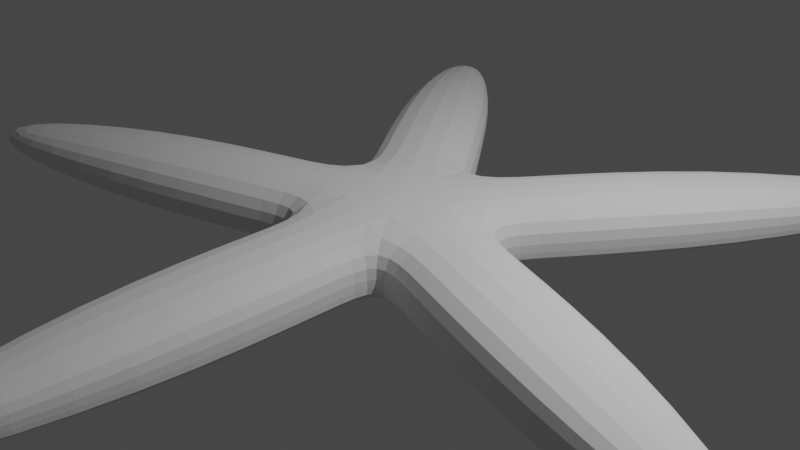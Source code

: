 # Source: Broach_BossStarfish.blend  (saved by Blender 2.91.10; exported with 4.5.12 LTS)
import bpy
from mathutils import Matrix  # noqa: F401  (used for matrix-valued properties, if any)

bpy.ops.wm.read_factory_settings(use_empty=True)
scene = bpy.context.scene
scene.name = 'Scene'

# ---- collections
col_collection = bpy.data.collections.new('Collection'); scene.collection.children.link(col_collection)

# ---- world
world_world = bpy.data.worlds.new('World'); scene.world = world_world
world_world.use_nodes = True; world_world.node_tree.nodes.clear()
_N = world_world.node_tree.nodes; _L = world_world.node_tree.links
n0 = _N.new('ShaderNodeOutputWorld'); n0.name = 'World Output'; n0.location = (300, 300)
n1 = _N.new('ShaderNodeBackground'); n1.name = 'Background'; n1.location = (10, 300)
n1.inputs[0].default_value = (0.05088, 0.05088, 0.05088, 1.0)
_L.new(n1.outputs[0], n0.inputs[0])
n0.is_active_output = True
world_world.color = (0.05088, 0.05088, 0.05088)
world_world.use_sun_shadow = False
world_world.sun_shadow_jitter_overblur = 0.0

# ---- cameras
cam_camera = bpy.data.cameras.new('Camera')
cam_camera.clip_end = 100.0
cam_camera.ortho_scale = 7.314

# ---- lights
light_light = bpy.data.lights.new('Light', 'POINT')
light_light.transmission_factor = 0.0
light_light.energy = 1000.0
light_light.shadow_soft_size = 0.1
light_light.shadow_maximum_resolution = 0.006
light_light.use_absolute_resolution = True

# ---- meshes
me_cylinder_001 = bpy.data.meshes.new('Cylinder.001')
me_cylinder_001.from_pydata([(0.0, 1.0, -0.3069), (0.0, 1.0, 0.3069), (0.9511, 0.309, -0.3069), (0.9511, 0.309, 0.3069), (0.5878, -0.809, -0.3069), (0.5878, -0.809, 0.3069), (-0.5878, -0.809, -0.3069), (-0.5878, -0.809, 0.3069), (-0.9511, 0.309, -0.3069), (-0.9511, 0.309, 0.3069), (0.3118, 1.429, -0.3069), (0.3118, 1.429, 0.3069), (1.263, 0.7381, 0.3069), (1.263, 0.7381, -0.3069), (1.456, 0.1451, -0.3069), (1.456, 0.1451, 0.3069), (1.092, -0.9729, 0.3069), (1.092, -0.9729, -0.3069), (0.5878, -1.339, -0.3069), (0.5878, -1.339, 0.3069), (-0.5878, -1.339, 0.3069), (-0.5878, -1.339, -0.3069), (-1.092, -0.9729, -0.3069), (-1.092, -0.9729, 0.3069), (-1.456, 0.1451, 0.3069), (-1.456, 0.1451, -0.3069), (-1.263, 0.7381, -0.3069), (-1.263, 0.7381, 0.3069), (-0.3118, 1.429, 0.3069), (-0.3118, 1.429, -0.3069), (1.486, 3.045, -0.3069), (1.486, 3.045, 0.3069), (2.437, 2.354, 0.3069), (2.437, 2.354, -0.3069), (3.355, -0.4722, -0.3069), (3.355, -0.4722, 0.3069), (2.992, -1.59, 0.3069), (2.992, -1.59, -0.3069), (0.5878, -3.337, -0.3069), (0.5878, -3.337, 0.3069), (-0.5878, -3.337, 0.3069), (-0.5878, -3.337, -0.3069), (-2.992, -1.59, -0.3069), (-2.992, -1.59, 0.3069), (-3.355, -0.4722, 0.3069), (-3.355, -0.4722, -0.3069), (-2.795, 3.451, -0.2348), (-2.437, 2.354, 0.3069), (-1.486, 3.045, 0.3069), (-2.418, 3.724, -0.2348), (3.055, 4.602, -0.1988), (3.055, 4.602, 0.0445), (3.432, 4.328, 0.0445), (3.432, 4.328, -0.1988), (5.321, -1.484, -0.1988), (5.321, -1.484, 0.0445), (5.177, -1.927, 0.0445), (5.177, -1.927, -0.1988), (0.233, -5.519, -0.1988), (0.233, -5.519, 0.0445), (-0.233, -5.519, 0.0445), (-0.233, -5.519, -0.1988), (-5.177, -1.927, -0.1988), (-5.177, -1.927, 0.0445), (-5.321, -1.484, 0.0445), (-5.321, -1.484, -0.1988), (-3.303, 4.15, -0.2348), (-3.303, 4.15, 0.008478), (-2.926, 4.424, 0.008478), (-2.926, 4.424, -0.2348), (0.0, 1.0, -0.2556), (0.9511, 0.309, -0.2556), (0.5878, -0.809, -0.2556), (-0.5878, -0.809, -0.2556), (-0.9511, 0.309, -0.2556), (0.3118, 1.429, -0.2556), (1.263, 0.7381, -0.2556), (1.456, 0.1451, -0.2556), (1.092, -0.9729, -0.2556), (0.5878, -1.339, -0.2556), (-0.5878, -1.339, -0.2556), (-1.092, -0.9729, -0.2556), (-1.456, 0.1451, -0.2556), (-1.263, 0.7381, -0.2556), (-0.3118, 1.429, -0.2556), (1.486, 3.045, -0.2556), (2.437, 2.354, -0.2556), (3.355, -0.4722, -0.2556), (2.992, -1.59, -0.2556), (0.5878, -3.337, -0.2556), (-0.5878, -3.337, -0.2556), (-2.992, -1.59, -0.2556), (-3.355, -0.4722, -0.2556), (-2.437, 2.354, -0.2556), (-1.486, 3.045, -0.2556), (3.055, 4.602, -0.1785), (3.432, 4.328, -0.1785), (5.321, -1.484, -0.1785), (5.177, -1.927, -0.1785), (0.233, -5.519, -0.1785), (-0.233, -5.519, -0.1785), (-5.177, -1.927, -0.1785), (-5.321, -1.484, -0.1785), (-3.303, 4.15, -0.2145), (-2.926, 4.424, -0.2145)], [], [(10, 30, 33, 13), (76, 86, 32, 12), (12, 32, 31, 11), (3, 1, 9, 7, 5), (75, 85, 30, 10), (43, 63, 101, 91), (0, 2, 4, 6, 8), (30, 50, 53, 33), (70, 75, 10, 0), (3, 12, 11, 1), (71, 76, 12, 3), (0, 10, 13, 2), (86, 96, 52, 32), (71, 77, 14, 2), (5, 16, 15, 3), (72, 78, 16, 5), (2, 14, 17, 4), (32, 52, 51, 31), (72, 79, 18, 4), (7, 20, 19, 5), (73, 80, 20, 7), (4, 18, 21, 6), (85, 95, 50, 30), (73, 81, 22, 6), (9, 24, 23, 7), (74, 82, 24, 9), (6, 22, 25, 8), (95, 51, 52, 96), (74, 83, 26, 8), (1, 28, 27, 9), (70, 84, 28, 1), (8, 26, 29, 0), (45, 65, 102, 92), (77, 87, 34, 14), (16, 36, 35, 15), (78, 88, 36, 16), (14, 34, 37, 17), (66, 103, 104, 69), (79, 89, 38, 18), (20, 40, 39, 19), (80, 90, 40, 20), (18, 38, 41, 21), (47, 67, 103, 93), (81, 91, 42, 22), (24, 44, 43, 23), (82, 92, 44, 24), (22, 42, 45, 25), (49, 69, 104, 94), (83, 93, 46, 26), (28, 48, 47, 27), (84, 94, 48, 28), (26, 46, 49, 29), (97, 55, 56, 98), (87, 97, 54, 34), (36, 56, 55, 35), (88, 98, 56, 36), (34, 54, 57, 37), (99, 59, 60, 100), (89, 99, 58, 38), (40, 60, 59, 39), (90, 100, 60, 40), (38, 58, 61, 41), (101, 63, 64, 102), (91, 101, 62, 42), (44, 64, 63, 43), (92, 102, 64, 44), (42, 62, 65, 45), (103, 67, 68, 104), (93, 103, 66, 46), (48, 68, 67, 47), (94, 104, 68, 48), (46, 66, 69, 49), (62, 101, 102, 65), (41, 61, 100, 90), (39, 59, 99, 89), (58, 99, 100, 61), (37, 57, 98, 88), (35, 55, 97, 87), (54, 97, 98, 57), (29, 49, 94, 84), (27, 47, 93, 83), (25, 45, 92, 82), (23, 43, 91, 81), (21, 41, 90, 80), (19, 39, 89, 79), (17, 37, 88, 78), (15, 35, 87, 77), (0, 29, 84, 70), (9, 27, 83, 74), (50, 95, 96, 53), (8, 25, 82, 74), (7, 23, 81, 73), (31, 51, 95, 85), (6, 21, 80, 73), (5, 19, 79, 72), (4, 17, 78, 72), (3, 15, 77, 71), (33, 53, 96, 86), (2, 13, 76, 71), (1, 11, 75, 70), (11, 31, 85, 75), (13, 33, 86, 76)])
_uv = me_cylinder_001.uv_layers.new(name='UVMap')
_uv.uv.foreach_set('vector', [1.0, 0.5, 1.0, 0.5, 0.8, 0.5, 0.8, 0.5, 0.8, 0.75, 0.8, 0.75, 0.8, 1.0, 0.8, 1.0, 0.8, 1.0, 0.8, 1.0, 1.0, 1.0, 1.0, 1.0, 0.4783, 0.3242, 0.25, 0.49, 0.02175, 0.3242, 0.1089, 0.05584, 0.3911, 0.05584, 1.0, 0.75, 1.0, 0.75, 1.0, 0.5, 1.0, 0.5, 0.4, 1.0, 0.4, 1.0, 0.4, 0.75, 0.4, 0.75, 0.75, 0.49, 0.9783, 0.3242, 0.8911, 0.05584, 0.6089, 0.05584, 0.5217, 0.3242, 1.0, 0.5, 1.0, 0.5, 0.8, 0.5, 0.8, 0.5, 1.0, 0.75, 1.0, 0.75, 1.0, 0.5, 1.0, 0.5, 0.8, 1.0, 0.8, 1.0, 1.0, 1.0, 1.0, 1.0, 0.8, 0.75, 0.8, 0.75, 0.8, 1.0, 0.8, 1.0, 1.0, 0.5, 1.0, 0.5, 0.8, 0.5, 0.8, 0.5, 0.8, 0.75, 0.8, 0.75, 0.8, 1.0, 0.8, 1.0, 0.8, 0.75, 0.8, 0.75, 0.8, 0.5, 0.8, 0.5, 0.6, 1.0, 0.6, 1.0, 0.8, 1.0, 0.8, 1.0, 0.6, 0.75, 0.6, 0.75, 0.6, 1.0, 0.6, 1.0, 0.8, 0.5, 0.8, 0.5, 0.6, 0.5, 0.6, 0.5, 0.8, 1.0, 0.8, 1.0, 1.0, 1.0, 1.0, 1.0, 0.6, 0.75, 0.6, 0.75, 0.6, 0.5, 0.6, 0.5, 0.4, 1.0, 0.4, 1.0, 0.6, 1.0, 0.6, 1.0, 0.4, 0.75, 0.4, 0.75, 0.4, 1.0, 0.4, 1.0, 0.6, 0.5, 0.6, 0.5, 0.4, 0.5, 0.4, 0.5, 1.0, 0.75, 1.0, 0.75, 1.0, 0.5, 1.0, 0.5, 0.4, 0.75, 0.4, 0.75, 0.4, 0.5, 0.4, 0.5, 0.2, 1.0, 0.2, 1.0, 0.4, 1.0, 0.4, 1.0, 0.2, 0.75, 0.2, 0.75, 0.2, 1.0, 0.2, 1.0, 0.4, 0.5, 0.4, 0.5, 0.2, 0.5, 0.2, 0.5, 1.0, 0.75, 1.0, 1.0, 0.8, 1.0, 0.8, 0.75, 0.2, 0.75, 0.2, 0.75, 0.2, 0.5, 0.2, 0.5, 2.98e-08, 1.0, 2.98e-08, 1.0, 0.2, 1.0, 0.2, 1.0, 2.98e-08, 0.75, 2.98e-08, 0.75, 2.98e-08, 1.0, 2.98e-08, 1.0, 0.2, 0.5, 0.2, 0.5, 2.98e-08, 0.5, 2.98e-08, 0.5, 0.2, 0.5, 0.2, 0.5, 0.2, 0.75, 0.2, 0.75, 0.8, 0.75, 0.8, 0.75, 0.8, 0.5, 0.8, 0.5, 0.6, 1.0, 0.6, 1.0, 0.8, 1.0, 0.8, 1.0, 0.6, 0.75, 0.6, 0.75, 0.6, 1.0, 0.6, 1.0, 0.8, 0.5, 0.8, 0.5, 0.6, 0.5, 0.6, 0.5, 0.2, 0.5, 0.2, 0.75, 2.98e-08, 0.75, 2.98e-08, 0.5, 0.6, 0.75, 0.6, 0.75, 0.6, 0.5, 0.6, 0.5, 0.4, 1.0, 0.4, 1.0, 0.6, 1.0, 0.6, 1.0, 0.4, 0.75, 0.4, 0.75, 0.4, 1.0, 0.4, 1.0, 0.6, 0.5, 0.6, 0.5, 0.4, 0.5, 0.4, 0.5, 0.2, 1.0, 0.2, 1.0, 0.2, 0.75, 0.2, 0.75, 0.4, 0.75, 0.4, 0.75, 0.4, 0.5, 0.4, 0.5, 0.2, 1.0, 0.2, 1.0, 0.4, 1.0, 0.4, 1.0, 0.2, 0.75, 0.2, 0.75, 0.2, 1.0, 0.2, 1.0, 0.4, 0.5, 0.4, 0.5, 0.2, 0.5, 0.2, 0.5, 2.98e-08, 0.5, 2.98e-08, 0.5, 2.98e-08, 0.75, 2.98e-08, 0.75, 0.2, 0.75, 0.2, 0.75, 0.2, 0.5, 0.2, 0.5, 2.98e-08, 1.0, 2.98e-08, 1.0, 0.2, 1.0, 0.2, 1.0, 2.98e-08, 0.75, 2.98e-08, 0.75, 2.98e-08, 1.0, 2.98e-08, 1.0, 0.2, 0.5, 0.2, 0.5, 2.98e-08, 0.5, 2.98e-08, 0.5, 0.8, 0.75, 0.8, 1.0, 0.6, 1.0, 0.6, 0.75, 0.8, 0.75, 0.8, 0.75, 0.8, 0.5, 0.8, 0.5, 0.6, 1.0, 0.6, 1.0, 0.8, 1.0, 0.8, 1.0, 0.6, 0.75, 0.6, 0.75, 0.6, 1.0, 0.6, 1.0, 0.8, 0.5, 0.8, 0.5, 0.6, 0.5, 0.6, 0.5, 0.6, 0.75, 0.6, 1.0, 0.4, 1.0, 0.4, 0.75, 0.6, 0.75, 0.6, 0.75, 0.6, 0.5, 0.6, 0.5, 0.4, 1.0, 0.4, 1.0, 0.6, 1.0, 0.6, 1.0, 0.4, 0.75, 0.4, 0.75, 0.4, 1.0, 0.4, 1.0, 0.6, 0.5, 0.6, 0.5, 0.4, 0.5, 0.4, 0.5, 0.4, 0.75, 0.4, 1.0, 0.2, 1.0, 0.2, 0.75, 0.4, 0.75, 0.4, 0.75, 0.4, 0.5, 0.4, 0.5, 0.2, 1.0, 0.2, 1.0, 0.4, 1.0, 0.4, 1.0, 0.2, 0.75, 0.2, 0.75, 0.2, 1.0, 0.2, 1.0, 0.4, 0.5, 0.4, 0.5, 0.2, 0.5, 0.2, 0.5, 0.2, 0.75, 0.2, 1.0, 2.98e-08, 1.0, 2.98e-08, 0.75, 0.2, 0.75, 0.2, 0.75, 0.2, 0.5, 0.2, 0.5, 2.98e-08, 1.0, 2.98e-08, 1.0, 0.2, 1.0, 0.2, 1.0, 2.98e-08, 0.75, 2.98e-08, 0.75, 2.98e-08, 1.0, 2.98e-08, 1.0, 0.2, 0.5, 0.2, 0.5, 2.98e-08, 0.5, 2.98e-08, 0.5, 0.4, 0.5, 0.4, 0.75, 0.2, 0.75, 0.2, 0.5, 0.4, 0.5, 0.4, 0.5, 0.4, 0.75, 0.4, 0.75, 0.6, 1.0, 0.6, 1.0, 0.6, 0.75, 0.6, 0.75, 0.6, 0.5, 0.6, 0.75, 0.4, 0.75, 0.4, 0.5, 0.6, 0.5, 0.6, 0.5, 0.6, 0.75, 0.6, 0.75, 0.8, 1.0, 0.8, 1.0, 0.8, 0.75, 0.8, 0.75, 0.8, 0.5, 0.8, 0.75, 0.6, 0.75, 0.6, 0.5, 2.98e-08, 0.5, 2.98e-08, 0.5, 2.98e-08, 0.75, 2.98e-08, 0.75, 0.2, 1.0, 0.2, 1.0, 0.2, 0.75, 0.2, 0.75, 0.2, 0.5, 0.2, 0.5, 0.2, 0.75, 0.2, 0.75, 0.4, 1.0, 0.4, 1.0, 0.4, 0.75, 0.4, 0.75, 0.4, 0.5, 0.4, 0.5, 0.4, 0.75, 0.4, 0.75, 0.6, 1.0, 0.6, 1.0, 0.6, 0.75, 0.6, 0.75, 0.6, 0.5, 0.6, 0.5, 0.6, 0.75, 0.6, 0.75, 0.8, 1.0, 0.8, 1.0, 0.8, 0.75, 0.8, 0.75, 2.98e-08, 0.5, 2.98e-08, 0.5, 2.98e-08, 0.75, 2.98e-08, 0.75, 0.2, 1.0, 0.2, 1.0, 0.2, 0.75, 0.2, 0.75, 1.0, 0.5, 1.0, 0.75, 0.8, 0.75, 0.8, 0.5, 0.2, 0.5, 0.2, 0.5, 0.2, 0.75, 0.2, 0.75, 0.4, 1.0, 0.4, 1.0, 0.4, 0.75, 0.4, 0.75, 1.0, 1.0, 1.0, 1.0, 1.0, 0.75, 1.0, 0.75, 0.4, 0.5, 0.4, 0.5, 0.4, 0.75, 0.4, 0.75, 0.6, 1.0, 0.6, 1.0, 0.6, 0.75, 0.6, 0.75, 0.6, 0.5, 0.6, 0.5, 0.6, 0.75, 0.6, 0.75, 0.8, 1.0, 0.8, 1.0, 0.8, 0.75, 0.8, 0.75, 0.8, 0.5, 0.8, 0.5, 0.8, 0.75, 0.8, 0.75, 0.8, 0.5, 0.8, 0.5, 0.8, 0.75, 0.8, 0.75, 1.0, 1.0, 1.0, 1.0, 1.0, 0.75, 1.0, 0.75, 1.0, 1.0, 1.0, 1.0, 1.0, 0.75, 1.0, 0.75, 0.8, 0.5, 0.8, 0.5, 0.8, 0.75, 0.8, 0.75])
me_cylinder_001.use_remesh_fix_poles = True
me_cylinder_001.use_remesh_preserve_attributes = False
me_cylinder_001.use_mirror_vertex_groups = False
me_cylinder_001.update()
arm_armature = bpy.data.armatures.new('Armature')  # bones are not reproduced

# ---- objects
ob_light = bpy.data.objects.new('Light', light_light)
ob_camera = bpy.data.objects.new('Camera', cam_camera)
ob_cylinder = bpy.data.objects.new('Cylinder', me_cylinder_001)
ob_armature = bpy.data.objects.new('Armature', arm_armature)

# ---- transforms, parenting, visibility, modifiers, constraints
ob_light.location = (4.076, 1.005, 5.904)
ob_light.rotation_euler = (0.6503, 0.05522, 1.866)
ob_light.lock_rotations_4d = False
ob_light.empty_display_type = 'ARROWS'
ob_light.color = (0.0, 0.0, 0.0, 0.0)
ob_light.lineart.crease_threshold = 0.0
ob_camera.location = (7.359, -6.926, 4.958)
ob_camera.rotation_euler = (1.109, 0.0, 0.8149)
ob_camera.lock_rotations_4d = False
ob_camera.empty_display_type = 'ARROWS'
ob_camera.color = (0.0, 0.0, 0.0, 0.0)
ob_camera.display_type = 'WIRE'
ob_camera.lineart.crease_threshold = 0.0
ob_cylinder.parent = ob_armature
ob_cylinder.location = (0.0, 0.0, 0.0)
ob_cylinder.lineart.crease_threshold = 0.0
_vg = ob_cylinder.vertex_groups.new(name='Bone')
_vg = ob_cylinder.vertex_groups.new(name='Arm1.l')
for _i, _w in zip([0, 1, 2, 3, 4, 5, 8, 9, 10, 11, 12, 13, 14, 15, 28, 29, 70, 71, 72, 74, 75, 76, 77, 84], [0.6737, 0.7264, 0.784, 0.7372, 0.08767, 0.06403, 0.05099, 0.05222, 0.0536, 0.04466, 0.02119, 0.03187, 0.05162, 0.03114, 0.06558, 0.02778, 0.575, 0.6452, 0.04406, 0.008535, 0.05958, 0.04882, 0.05999, 0.07478]): _vg.add([_i], _w, 'REPLACE')
_vg = ob_cylinder.vertex_groups.new(name='Arm2.l')
for _i, _w in zip([0, 1, 2, 3, 10, 11, 12, 13, 70, 71, 75, 76], [0.1, 0.08303, 0.06374, 0.08287, 0.8942, 0.9121, 0.9356, 0.9263, 0.1711, 0.1522, 0.8836, 0.9109]): _vg.add([_i], _w, 'REPLACE')
_vg = ob_cylinder.vertex_groups.new(name='Arm3.l')
_vg = ob_cylinder.vertex_groups.new(name='Arm4.l')
for _i, _w in zip([10, 11, 30, 31, 32, 33, 50, 53, 75, 85, 86], [0.01258, 0.002392, 0.9597, 0.9677, 0.9708, 0.9624, 0.01549, 0.02848, 0.01333, 0.9609, 0.9635]): _vg.add([_i], _w, 'REPLACE')
_vg = ob_cylinder.vertex_groups.new(name='Arm5.l')
_vg = ob_cylinder.vertex_groups.new(name='Arm6.l')
for _i, _w in zip([50, 51, 52, 53, 95, 96], [0.9665, 0.9827, 0.9796, 0.96, 1.037, 1.034]): _vg.add([_i], _w, 'REPLACE')
_vg = ob_cylinder.vertex_groups.new(name='Leg1.L')
for _i, _w in zip([2, 3, 4, 5, 14, 15, 16, 17, 71, 72, 77, 78, 79], [0.0702, 0.0807, 0.1575, 0.1034, 0.8997, 0.9214, 0.9351, 0.9247, 0.146, 0.3837, 0.8891, 0.9206, 0.009755]): _vg.add([_i], _w, 'REPLACE')
_vg = ob_cylinder.vertex_groups.new(name='Leg2.l')
_vg = ob_cylinder.vertex_groups.new(name='Leg3.L')
for _i, _w in zip([14, 34, 35, 36, 37, 54, 55, 56, 57, 77, 78, 87, 88], [0.008664, 0.9602, 0.9643, 0.9696, 0.9664, 0.01684, 0.01657, 0.01023, 0.02642, 0.008835, 0.001511, 0.9601, 0.9662]): _vg.add([_i], _w, 'REPLACE')
_vg = ob_cylinder.vertex_groups.new(name='Leg4.l')
_vg = ob_cylinder.vertex_groups.new(name='Leg5.l')
for _i, _w in zip([54, 55, 56, 57, 97, 98], [0.9658, 0.9661, 0.9693, 0.9611, 1.025, 1.035]): _vg.add([_i], _w, 'REPLACE')
_vg = ob_cylinder.vertex_groups.new(name='Bone.002')
_vg = ob_cylinder.vertex_groups.new(name='Head1')
for _i, _w in zip([0, 1, 6, 7, 8, 9, 24, 25, 27, 70, 73, 74, 82, 83], [0.1039, 0.07737, 0.07814, 0.07028, 0.7758, 0.7594, 0.02895, 0.02925, 0.002247, 0.06017, 0.04072, 0.6562, 0.05205, 0.03181]): _vg.add([_i], _w, 'REPLACE')
_vg = ob_cylinder.vertex_groups.new(name='Head2')
for _i, _w in zip([0, 1, 8, 9, 26, 27, 28, 29, 47, 70, 74, 83, 84, 93, 94], [0.08336, 0.07978, 0.05143, 0.05934, 0.9625, 0.9496, 0.8758, 0.8899, 0.005594, 0.1624, 0.1366, 0.9384, 0.8623, 0.04245, 0.05972]): _vg.add([_i], _w, 'REPLACE')
_vg = ob_cylinder.vertex_groups.new(name='Head3')
for _i, _w in zip([47, 48, 49, 93, 94], [0.7809, 0.4617, 0.03965, 0.1585, 0.1357]): _vg.add([_i], _w, 'REPLACE')
_vg = ob_cylinder.vertex_groups.new(name='Head4')
for _i, _w in zip([29, 46, 47, 48, 49, 68, 69, 93, 94, 104], [0.03123, 0.9732, 0.1877, 0.5094, 0.8837, 0.07097, 0.04917, 0.8161, 0.804, 0.07892]): _vg.add([_i], _w, 'REPLACE')
_vg = ob_cylinder.vertex_groups.new(name='head5')
for _i, _w in zip([49, 66, 67, 68, 69, 103, 104], [0.08121, 0.9942, 0.9787, 0.9166, 0.9601, 0.9974, 0.9358]): _vg.add([_i], _w, 'REPLACE')
_vg = ob_cylinder.vertex_groups.new(name='Leg1.r')
for _i, _w in zip([2, 3, 4, 5, 6, 7, 8, 16, 17, 18, 19, 20, 21, 22, 71, 72, 73, 78, 79, 80, 81, 90], [0.05962, 0.07281, 0.7146, 0.7574, 0.7617, 0.2036, 0.05225, 0.01777, 0.02408, 0.947, 0.9607, 0.9348, 0.9484, 0.04794, 0.02338, 0.5328, 0.6352, 0.03653, 0.9357, 0.9313, 0.05942, 0.0009281]): _vg.add([_i], _w, 'REPLACE')
_vg = ob_cylinder.vertex_groups.new(name='leg2.R')
_vg = ob_cylinder.vertex_groups.new(name='leg3.r')
_vg = ob_cylinder.vertex_groups.new(name='leg4.r')
for _i, _w in zip([18, 21, 38, 39, 40, 41, 58, 61, 79, 80, 89, 90], [0.0005443, 0.004255, 0.9718, 0.9705, 0.9581, 0.9546, 0.003825, 0.0117, 0.001763, 0.006681, 0.9702, 0.9546]): _vg.add([_i], _w, 'REPLACE')
_vg = ob_cylinder.vertex_groups.new(name='leg5.r')
for _i, _w in zip([58, 59, 60, 61, 99, 100], [0.9726, 0.9764, 0.9782, 0.9684, 1.029, 1.034]): _vg.add([_i], _w, 'REPLACE')
_vg = ob_cylinder.vertex_groups.new(name='Arm1.r')
for _i, _w in zip([5, 6, 7, 8, 9, 20, 22, 23, 24, 25, 73, 74, 80, 81, 82], [0.05639, 0.1189, 0.6942, 0.05772, 0.102, 0.01722, 0.9099, 0.9445, 0.927, 0.9218, 0.2892, 0.1441, 0.01437, 0.9007, 0.9045]): _vg.add([_i], _w, 'REPLACE')
_vg = ob_cylinder.vertex_groups.new(name='Arm2.r')
_vg = ob_cylinder.vertex_groups.new(name='Arm3.r')
_vg = ob_cylinder.vertex_groups.new(name='Arm4.r')
for _i, _w in zip([22, 42, 43, 44, 45, 62, 65, 81, 91, 92], [0.006687, 0.9679, 0.9699, 0.9626, 0.9584, 0.002097, 0.01931, 0.008271, 0.9672, 0.9584]): _vg.add([_i], _w, 'REPLACE')
_vg = ob_cylinder.vertex_groups.new(name='Arm5.r')
_vg = ob_cylinder.vertex_groups.new(name='Arm6.r')
for _i, _w in zip([62, 63, 64, 65, 101, 102], [0.9734, 0.9822, 0.9788, 0.9646, 1.031, 1.034]): _vg.add([_i], _w, 'REPLACE')
_m = ob_cylinder.modifiers.new('Subdivision', 'SUBSURF')
_m.uv_smooth = 'PRESERVE_CORNERS'
_m.levels = 2
_m = ob_cylinder.modifiers.new('Armature', 'ARMATURE')
_m.object = ob_armature
ob_armature.location = (0.0, 0.0, 0.0)
ob_armature.lineart.crease_threshold = 0.0

# ---- collection membership
col_collection.objects.link(ob_light)
col_collection.objects.link(ob_camera)
col_collection.objects.link(ob_cylinder)
col_collection.objects.link(ob_armature)

# ---- scene / render settings (as saved in the file)
scene.camera = ob_camera
scene.frame_start = 0; scene.frame_end = 60; scene.frame_set(39)
scene.render.engine = 'BLENDER_EEVEE_NEXT'
scene.cycles.use_denoising = False
scene.cycles.samples = 128
scene.cycles.sampling_pattern = 'TABULATED_SOBOL'
scene.cycles.use_adaptive_sampling = False
scene.cycles.use_light_tree = False
scene.view_settings.view_transform = 'Filmic'
bpy.context.view_layer.update()
